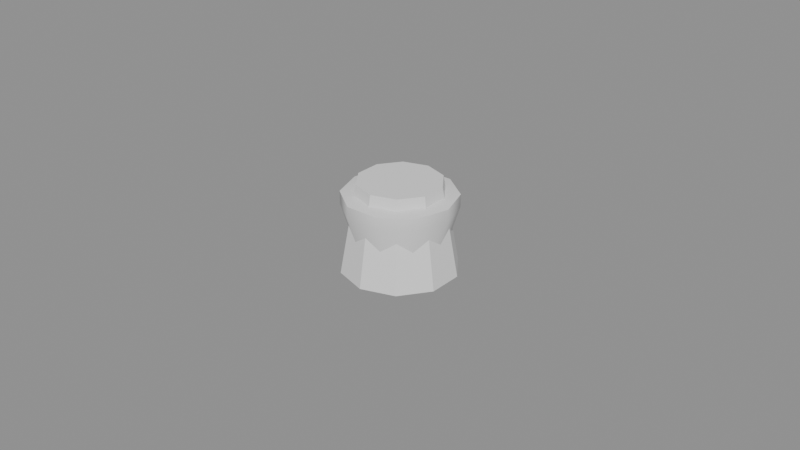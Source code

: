 # Source: model.blend  (saved by Blender 4.5.87; exported with 4.5.12 LTS)
import bpy
from mathutils import Matrix  # noqa: F401  (used for matrix-valued properties, if any)

bpy.ops.wm.read_factory_settings(use_empty=True)
scene = bpy.context.scene
scene.name = 'Scene'

# ---- collections
col_a = bpy.data.collections.new('a'); scene.collection.children.link(col_a)
col_b = bpy.data.collections.new('b'); scene.collection.children.link(col_b)

# ---- materials (node trees are filled in below, after node groups)
mat_grey6 = bpy.data.materials.new('grey6')
mat_greydark = bpy.data.materials.new('greyDark')

# ---- material node trees

# ---- meshes
me_a_body = bpy.data.meshes.new('a_body')
me_a_body.from_pydata([(0.0, 0.018, -1.863e-09), (0.0, 0.013, 0.028), (0.01058, 0.01456, -1.863e-09), (0.007641, 0.01052, 0.028), (0.01712, 0.005562, -1.863e-09), (0.01236, 0.004017, 0.028), (0.01712, -0.005562, -1.863e-09), (0.01236, -0.004017, 0.028), (0.01058, -0.01456, -1.863e-09), (0.007641, -0.01052, 0.028), (0.0, -0.018, -1.863e-09), (0.0, -0.013, 0.028), (-0.01058, -0.01456, -1.863e-09), (-0.007641, -0.01052, 0.028), (-0.01712, -0.005562, -1.863e-09), (-0.01236, -0.004017, 0.028), (-0.01712, 0.005562, -1.863e-09), (-0.01236, 0.004017, 0.028), (-0.01058, 0.01456, -1.863e-09), (-0.007641, 0.01052, 0.028)], [], [(0, 1, 3, 2), (2, 3, 5, 4), (4, 5, 7, 6), (6, 7, 9, 8), (8, 9, 11, 10), (10, 11, 13, 12), (12, 13, 15, 14), (14, 15, 17, 16), (3, 1, 19, 17, 15, 13, 11, 9, 7, 5), (16, 17, 19, 18), (18, 19, 1, 0), (0, 2, 4, 6, 8, 10, 12, 14, 16, 18)])
me_a_body.materials.append(mat_grey6)
me_a_body.update()
me_b_body = bpy.data.meshes.new('b_body')
me_b_body.from_pydata([(0.0, 0.0, -0.001), (0.011, 0.0, -0.001), (0.008899, 0.006466, -0.001), (0.003399, 0.01046, -0.001), (-0.003399, 0.01046, -0.001), (-0.008899, 0.006466, -0.001), (-0.011, 1.347e-18, -0.001), (-0.008899, -0.006466, -0.001), (-0.003399, -0.01046, -0.001), (0.003399, -0.01046, -0.001), (0.008899, -0.006466, -0.001), (0.0175, 0.0, 0.02), (0.01416, 0.01029, 0.02), (0.005408, 0.01664, 0.02), (-0.005408, 0.01664, 0.02), (-0.01416, 0.01029, 0.02), (-0.0175, 2.143e-18, 0.02), (-0.01416, -0.01029, 0.02), (-0.005408, -0.01664, 0.02), (0.005408, -0.01664, 0.02), (0.01416, -0.01029, 0.02), (0.0175, 0.0, 0.024), (0.01416, 0.01029, 0.024), (0.005408, 0.01664, 0.024), (-0.005408, 0.01664, 0.024), (-0.01416, 0.01029, 0.024), (-0.0175, 2.143e-18, 0.024), (-0.01416, -0.01029, 0.024), (-0.005408, -0.01664, 0.024), (0.005408, -0.01664, 0.024), (0.01416, -0.01029, 0.024), (0.0, 0.0, 0.027)], [], [(0, 2, 1), (0, 3, 2), (0, 4, 3), (0, 5, 4), (0, 6, 5), (0, 7, 6), (0, 8, 7), (0, 9, 8), (0, 10, 9), (0, 1, 10), (1, 2, 12, 11), (2, 3, 13, 12), (3, 4, 14, 13), (4, 5, 15, 14), (5, 6, 16, 15), (6, 7, 17, 16), (7, 8, 18, 17), (8, 9, 19, 18), (9, 10, 20, 19), (10, 1, 11, 20), (11, 12, 22, 21), (12, 13, 23, 22), (13, 14, 24, 23), (14, 15, 25, 24), (15, 16, 26, 25), (16, 17, 27, 26), (17, 18, 28, 27), (18, 19, 29, 28), (19, 20, 30, 29), (20, 11, 21, 30), (21, 22, 31), (22, 23, 31), (23, 24, 31), (24, 25, 31), (25, 26, 31), (26, 27, 31), (27, 28, 31), (28, 29, 31), (29, 30, 31), (30, 21, 31)])
me_b_body.polygons.foreach_set('use_smooth', [True] * 40)
_k = set([(1, 2), (1, 10), (2, 3), (3, 4), (4, 5), (5, 6), (6, 7), (7, 8), (8, 9), (9, 10), (21, 22), (21, 30), (22, 23), (23, 24), (24, 25), (25, 26), (26, 27), (27, 28), (28, 29), (29, 30)])
me_b_body.attributes.new('sharp_edge', 'BOOLEAN', 'EDGE').data.foreach_set('value', [ (min(e.vertices), max(e.vertices)) in _k for e in me_b_body.edges])
me_b_body.materials.append(mat_greydark)
me_b_body.update()

# ---- objects
ob_a_body = bpy.data.objects.new('a_body', me_a_body)
ob_b_body = bpy.data.objects.new('b_body', me_b_body)

# ---- transforms, parenting, visibility, modifiers, constraints
ob_a_body.location = (0.0, 0.0, 0.0)
ob_b_body.location = (0.0, 0.0, 0.0)

# ---- collection membership
col_a.objects.link(ob_a_body)
col_b.objects.link(ob_b_body)

# ---- scene / render settings (as saved in the file)
scene.frame_start = 1; scene.frame_end = 250; scene.frame_set(1)
scene.render.engine = 'BLENDER_EEVEE_NEXT'
bpy.context.view_layer.update()

# ---- added for rendering (the .blend has no active camera and no usable light): camera, sun + grey world if the file has none
cam_auto = bpy.data.cameras.new('AutoCamera')
cam_auto.lens = 50.0
cam_auto.sensor_width = 36.0
cam_auto.clip_end = 1000.0
ob_auto_camera = bpy.data.objects.new('AutoCamera', cam_auto)
scene.collection.objects.link(ob_auto_camera)
ob_auto_camera.location = (0.185045, -0.222054, 0.161536)
ob_auto_camera.rotation_euler = (1.09748, -7.21219e-08, 0.694738)
scene.camera = ob_auto_camera
light_auto_sun = bpy.data.lights.new('AutoSun', 'SUN')
light_auto_sun.energy = 3.0
light_auto_sun.angle = 0.0523599
ob_auto_sun = bpy.data.objects.new('AutoSun', light_auto_sun)
scene.collection.objects.link(ob_auto_sun)
ob_auto_sun.rotation_euler = (0.872665, 0.174533, 0.523599)
if scene.world is None:
    world_auto = bpy.data.worlds.new('AutoWorld')
    world_auto.color = (0.3, 0.3, 0.3)
    scene.world = world_auto
bpy.context.view_layer.update()
